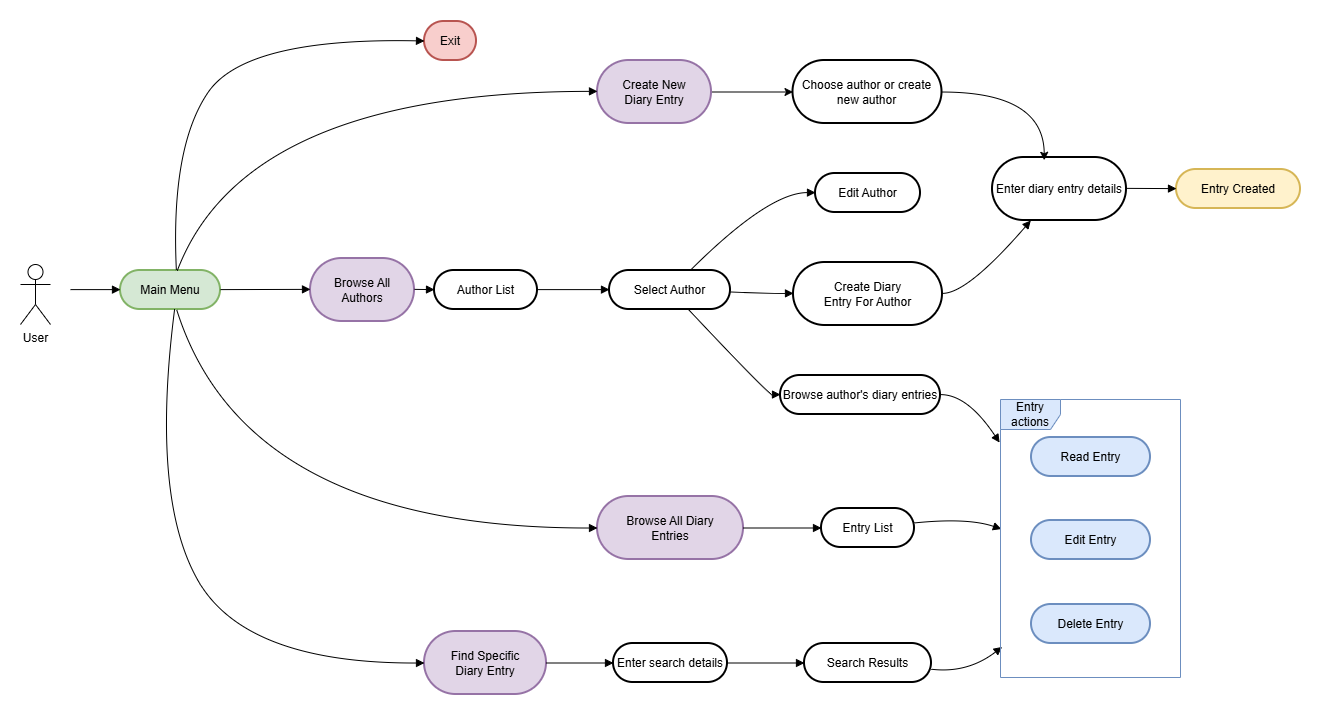

The diagram above was exported from draw.io. Its source (the exported page's mxGraphModel, read from the mxfile embedded in the PNG):
<mxGraphModel dx="1678" dy="989" grid="1" gridSize="10" guides="1" tooltips="1" connect="1" arrows="1" fold="1" page="1" pageScale="1" pageWidth="827" pageHeight="1169" math="0" shadow="0">
  <root>
    <mxCell id="0" />
    <mxCell id="1" parent="0" />
    <mxCell id="4sX0_ureQ1co5EXnz3fr-2" value="Main Menu" style="rounded=1;whiteSpace=wrap;arcSize=50;strokeWidth=2;fillColor=#d5e8d4;strokeColor=#82b366;" vertex="1" parent="1">
      <mxGeometry x="130" y="273" width="100" height="39" as="geometry" />
    </mxCell>
    <mxCell id="4sX0_ureQ1co5EXnz3fr-3" value="Exit" style="rounded=1;whiteSpace=wrap;arcSize=50;strokeWidth=2;fillColor=#f8cecc;strokeColor=#b85450;" vertex="1" parent="1">
      <mxGeometry x="434" y="24" width="52" height="39" as="geometry" />
    </mxCell>
    <mxCell id="4sX0_ureQ1co5EXnz3fr-51" value="" style="edgeStyle=orthogonalEdgeStyle;rounded=0;orthogonalLoop=1;jettySize=auto;html=1;" edge="1" parent="1" source="4sX0_ureQ1co5EXnz3fr-4" target="4sX0_ureQ1co5EXnz3fr-50">
      <mxGeometry relative="1" as="geometry" />
    </mxCell>
    <mxCell id="4sX0_ureQ1co5EXnz3fr-4" value="Create New&#10;Diary Entry" style="rounded=1;whiteSpace=wrap;arcSize=50;strokeWidth=2;fillColor=#e1d5e7;strokeColor=#9673a6;" vertex="1" parent="1">
      <mxGeometry x="607" y="63" width="114" height="63" as="geometry" />
    </mxCell>
    <mxCell id="4sX0_ureQ1co5EXnz3fr-5" value="Entry Created" style="rounded=1;whiteSpace=wrap;arcSize=50;strokeWidth=2;fillColor=#fff2cc;strokeColor=#d6b656;" vertex="1" parent="1">
      <mxGeometry x="1186" y="172" width="124" height="39" as="geometry" />
    </mxCell>
    <mxCell id="4sX0_ureQ1co5EXnz3fr-6" value="Enter diary entry details" style="rounded=1;whiteSpace=wrap;arcSize=50;strokeWidth=2;" vertex="1" parent="1">
      <mxGeometry x="1002" y="160" width="134" height="63" as="geometry" />
    </mxCell>
    <mxCell id="4sX0_ureQ1co5EXnz3fr-7" value="Create Diary&#10;Entry For Author" style="rounded=1;whiteSpace=wrap;arcSize=50;strokeWidth=2;" vertex="1" parent="1">
      <mxGeometry x="803" y="265" width="149" height="63" as="geometry" />
    </mxCell>
    <mxCell id="4sX0_ureQ1co5EXnz3fr-8" value="Browse All&#10;Authors" style="rounded=1;whiteSpace=wrap;arcSize=50;strokeWidth=2;fillColor=#e1d5e7;strokeColor=#9673a6;" vertex="1" parent="1">
      <mxGeometry x="320" y="261" width="104" height="63" as="geometry" />
    </mxCell>
    <mxCell id="4sX0_ureQ1co5EXnz3fr-9" value="Author List" style="rounded=1;whiteSpace=wrap;arcSize=50;strokeWidth=2;" vertex="1" parent="1">
      <mxGeometry x="444" y="273" width="103" height="39" as="geometry" />
    </mxCell>
    <mxCell id="4sX0_ureQ1co5EXnz3fr-10" value="Select Author" style="rounded=1;whiteSpace=wrap;arcSize=50;strokeWidth=2;" vertex="1" parent="1">
      <mxGeometry x="619" y="273" width="121" height="39" as="geometry" />
    </mxCell>
    <mxCell id="4sX0_ureQ1co5EXnz3fr-11" value="Edit Author" style="rounded=1;whiteSpace=wrap;arcSize=50;strokeWidth=2;" vertex="1" parent="1">
      <mxGeometry x="825" y="176" width="105" height="39" as="geometry" />
    </mxCell>
    <mxCell id="4sX0_ureQ1co5EXnz3fr-12" value="Browse author's diary entries" style="rounded=1;whiteSpace=wrap;arcSize=50;strokeWidth=2;" vertex="1" parent="1">
      <mxGeometry x="790" y="378" width="160" height="39" as="geometry" />
    </mxCell>
    <mxCell id="4sX0_ureQ1co5EXnz3fr-13" value="Browse All Diary&#10;Entries" style="rounded=1;whiteSpace=wrap;arcSize=50;strokeWidth=2;fillColor=#e1d5e7;strokeColor=#9673a6;" vertex="1" parent="1">
      <mxGeometry x="607" y="499" width="146" height="63" as="geometry" />
    </mxCell>
    <mxCell id="4sX0_ureQ1co5EXnz3fr-14" value="Entry List" style="rounded=1;whiteSpace=wrap;arcSize=50;strokeWidth=2;" vertex="1" parent="1">
      <mxGeometry x="831" y="511" width="93" height="39" as="geometry" />
    </mxCell>
    <mxCell id="4sX0_ureQ1co5EXnz3fr-15" value="Find Specific&#10;Diary Entry" style="rounded=1;whiteSpace=wrap;arcSize=50;strokeWidth=2;fillColor=#e1d5e7;strokeColor=#9673a6;" vertex="1" parent="1">
      <mxGeometry x="434" y="634" width="122" height="63" as="geometry" />
    </mxCell>
    <mxCell id="4sX0_ureQ1co5EXnz3fr-16" value="Enter search details" style="rounded=1;whiteSpace=wrap;arcSize=50;strokeWidth=2;" vertex="1" parent="1">
      <mxGeometry x="623" y="646" width="114" height="39" as="geometry" />
    </mxCell>
    <mxCell id="4sX0_ureQ1co5EXnz3fr-17" value="Search Results" style="rounded=1;whiteSpace=wrap;arcSize=50;strokeWidth=2;" vertex="1" parent="1">
      <mxGeometry x="814" y="646" width="127" height="39" as="geometry" />
    </mxCell>
    <mxCell id="4sX0_ureQ1co5EXnz3fr-18" value="Read Entry" style="rounded=1;whiteSpace=wrap;arcSize=50;strokeWidth=2;fillColor=#dae8fc;strokeColor=#6c8ebf;" vertex="1" parent="1">
      <mxGeometry x="1041" y="440" width="119" height="39" as="geometry" />
    </mxCell>
    <mxCell id="4sX0_ureQ1co5EXnz3fr-19" value="Edit Entry" style="rounded=1;whiteSpace=wrap;arcSize=50;strokeWidth=2;fillColor=#dae8fc;strokeColor=#6c8ebf;" vertex="1" parent="1">
      <mxGeometry x="1041" y="523" width="119" height="39" as="geometry" />
    </mxCell>
    <mxCell id="4sX0_ureQ1co5EXnz3fr-20" value="Delete Entry" style="rounded=1;whiteSpace=wrap;arcSize=50;strokeWidth=2;fillColor=#dae8fc;strokeColor=#6c8ebf;" vertex="1" parent="1">
      <mxGeometry x="1041" y="607" width="119" height="39" as="geometry" />
    </mxCell>
    <mxCell id="4sX0_ureQ1co5EXnz3fr-21" value="" style="curved=1;startArrow=none;endArrow=block;exitX=1;exitY=0.49;entryX=0;entryY=0.49;rounded=0;" edge="1" parent="1" target="4sX0_ureQ1co5EXnz3fr-2">
      <mxGeometry relative="1" as="geometry">
        <Array as="points" />
        <mxPoint x="80" y="292.1099999999999" as="sourcePoint" />
      </mxGeometry>
    </mxCell>
    <mxCell id="4sX0_ureQ1co5EXnz3fr-22" value="" style="curved=1;startArrow=none;endArrow=block;exitX=0.56;exitY=-0.01;entryX=0;entryY=0.5;rounded=0;" edge="1" parent="1" source="4sX0_ureQ1co5EXnz3fr-2" target="4sX0_ureQ1co5EXnz3fr-3">
      <mxGeometry relative="1" as="geometry">
        <Array as="points">
          <mxPoint x="180" y="150" />
          <mxPoint x="255" y="40" />
        </Array>
      </mxGeometry>
    </mxCell>
    <mxCell id="4sX0_ureQ1co5EXnz3fr-23" value="" style="curved=1;startArrow=none;endArrow=block;exitX=0.57;exitY=-0.01;entryX=0;entryY=0.49;rounded=0;" edge="1" parent="1" source="4sX0_ureQ1co5EXnz3fr-2" target="4sX0_ureQ1co5EXnz3fr-4">
      <mxGeometry relative="1" as="geometry">
        <Array as="points">
          <mxPoint x="255" y="94" />
        </Array>
      </mxGeometry>
    </mxCell>
    <mxCell id="4sX0_ureQ1co5EXnz3fr-24" value="" style="curved=1;startArrow=none;endArrow=block;exitX=1;exitY=0.49;entryX=0;entryY=0.49;rounded=0;" edge="1" parent="1" source="4sX0_ureQ1co5EXnz3fr-2" target="4sX0_ureQ1co5EXnz3fr-8">
      <mxGeometry relative="1" as="geometry">
        <Array as="points" />
      </mxGeometry>
    </mxCell>
    <mxCell id="4sX0_ureQ1co5EXnz3fr-25" value="" style="curved=1;startArrow=none;endArrow=block;exitX=0.56;exitY=0.99;entryX=0;entryY=0.5;rounded=0;" edge="1" parent="1" source="4sX0_ureQ1co5EXnz3fr-2" target="4sX0_ureQ1co5EXnz3fr-13">
      <mxGeometry relative="1" as="geometry">
        <Array as="points">
          <mxPoint x="255" y="531" />
        </Array>
      </mxGeometry>
    </mxCell>
    <mxCell id="4sX0_ureQ1co5EXnz3fr-26" value="" style="curved=1;startArrow=none;endArrow=block;exitX=0.54;exitY=0.99;entryX=0;entryY=0.5;rounded=0;" edge="1" parent="1" source="4sX0_ureQ1co5EXnz3fr-2" target="4sX0_ureQ1co5EXnz3fr-15">
      <mxGeometry relative="1" as="geometry">
        <Array as="points">
          <mxPoint x="160" y="500" />
          <mxPoint x="255" y="666" />
        </Array>
      </mxGeometry>
    </mxCell>
    <mxCell id="4sX0_ureQ1co5EXnz3fr-28" value="" style="curved=1;startArrow=none;endArrow=block;exitX=1;exitY=0.49;entryX=0;entryY=0.49;rounded=0;" edge="1" parent="1" source="4sX0_ureQ1co5EXnz3fr-6" target="4sX0_ureQ1co5EXnz3fr-5">
      <mxGeometry relative="1" as="geometry">
        <Array as="points" />
      </mxGeometry>
    </mxCell>
    <mxCell id="4sX0_ureQ1co5EXnz3fr-29" value="" style="curved=1;startArrow=none;endArrow=block;exitX=1;exitY=0.49;entryX=0;entryY=0.49;rounded=0;" edge="1" parent="1" source="4sX0_ureQ1co5EXnz3fr-8" target="4sX0_ureQ1co5EXnz3fr-9">
      <mxGeometry relative="1" as="geometry">
        <Array as="points" />
      </mxGeometry>
    </mxCell>
    <mxCell id="4sX0_ureQ1co5EXnz3fr-30" value="" style="curved=1;startArrow=none;endArrow=block;exitX=1;exitY=0.49;entryX=0;entryY=0.49;rounded=0;" edge="1" parent="1" source="4sX0_ureQ1co5EXnz3fr-9" target="4sX0_ureQ1co5EXnz3fr-10">
      <mxGeometry relative="1" as="geometry">
        <Array as="points" />
      </mxGeometry>
    </mxCell>
    <mxCell id="4sX0_ureQ1co5EXnz3fr-31" value="" style="curved=1;startArrow=none;endArrow=block;exitX=0.67;exitY=-0.01;entryX=0;entryY=0.49;rounded=0;" edge="1" parent="1" source="4sX0_ureQ1co5EXnz3fr-10" target="4sX0_ureQ1co5EXnz3fr-11">
      <mxGeometry relative="1" as="geometry">
        <Array as="points">
          <mxPoint x="778" y="195" />
        </Array>
      </mxGeometry>
    </mxCell>
    <mxCell id="4sX0_ureQ1co5EXnz3fr-32" value="" style="curved=1;startArrow=none;endArrow=block;exitX=1;exitY=0.55;entryX=0;entryY=0.49;rounded=0;" edge="1" parent="1" source="4sX0_ureQ1co5EXnz3fr-10" target="4sX0_ureQ1co5EXnz3fr-7">
      <mxGeometry relative="1" as="geometry">
        <Array as="points">
          <mxPoint x="778" y="296" />
        </Array>
      </mxGeometry>
    </mxCell>
    <mxCell id="4sX0_ureQ1co5EXnz3fr-33" value="" style="curved=1;startArrow=none;endArrow=block;exitX=1;exitY=0.49;entryX=0.29;entryY=0.99;rounded=0;" edge="1" parent="1" source="4sX0_ureQ1co5EXnz3fr-7" target="4sX0_ureQ1co5EXnz3fr-6">
      <mxGeometry relative="1" as="geometry">
        <Array as="points">
          <mxPoint x="977" y="296" />
        </Array>
      </mxGeometry>
    </mxCell>
    <mxCell id="4sX0_ureQ1co5EXnz3fr-34" value="" style="curved=1;startArrow=none;endArrow=block;exitX=0.65;exitY=0.99;entryX=0;entryY=0.49;rounded=0;" edge="1" parent="1" source="4sX0_ureQ1co5EXnz3fr-10" target="4sX0_ureQ1co5EXnz3fr-12">
      <mxGeometry relative="1" as="geometry">
        <Array as="points">
          <mxPoint x="778" y="397" />
        </Array>
      </mxGeometry>
    </mxCell>
    <mxCell id="4sX0_ureQ1co5EXnz3fr-35" value="" style="curved=1;startArrow=none;endArrow=block;exitX=1;exitY=0.5;entryX=0;entryY=0.5;rounded=0;" edge="1" parent="1" source="4sX0_ureQ1co5EXnz3fr-13" target="4sX0_ureQ1co5EXnz3fr-14">
      <mxGeometry relative="1" as="geometry">
        <Array as="points" />
      </mxGeometry>
    </mxCell>
    <mxCell id="4sX0_ureQ1co5EXnz3fr-37" value="" style="curved=1;startArrow=none;endArrow=block;exitX=1;exitY=0.37;entryX=0.005;entryY=0.466;rounded=0;entryDx=0;entryDy=0;entryPerimeter=0;" edge="1" parent="1" source="4sX0_ureQ1co5EXnz3fr-14" target="4sX0_ureQ1co5EXnz3fr-48">
      <mxGeometry relative="1" as="geometry">
        <Array as="points">
          <mxPoint x="977" y="520" />
        </Array>
      </mxGeometry>
    </mxCell>
    <mxCell id="4sX0_ureQ1co5EXnz3fr-39" value="" style="curved=1;startArrow=none;endArrow=block;exitX=1.01;exitY=0.5;entryX=0;entryY=0.5;rounded=0;" edge="1" parent="1" source="4sX0_ureQ1co5EXnz3fr-15" target="4sX0_ureQ1co5EXnz3fr-16">
      <mxGeometry relative="1" as="geometry">
        <Array as="points" />
      </mxGeometry>
    </mxCell>
    <mxCell id="4sX0_ureQ1co5EXnz3fr-40" value="" style="curved=1;startArrow=none;endArrow=block;exitX=1;exitY=0.5;entryX=0;entryY=0.5;rounded=0;" edge="1" parent="1" source="4sX0_ureQ1co5EXnz3fr-16" target="4sX0_ureQ1co5EXnz3fr-17">
      <mxGeometry relative="1" as="geometry">
        <Array as="points" />
      </mxGeometry>
    </mxCell>
    <mxCell id="4sX0_ureQ1co5EXnz3fr-43" value="" style="curved=1;startArrow=none;endArrow=block;exitX=1;exitY=0.66;entryX=0.009;entryY=0.89;rounded=0;entryDx=0;entryDy=0;entryPerimeter=0;" edge="1" parent="1" source="4sX0_ureQ1co5EXnz3fr-17" target="4sX0_ureQ1co5EXnz3fr-48">
      <mxGeometry relative="1" as="geometry">
        <Array as="points">
          <mxPoint x="977" y="676" />
        </Array>
      </mxGeometry>
    </mxCell>
    <mxCell id="4sX0_ureQ1co5EXnz3fr-45" value="" style="curved=1;startArrow=none;endArrow=block;exitX=1;exitY=0.49;entryX=-0.005;entryY=0.155;rounded=0;entryDx=0;entryDy=0;entryPerimeter=0;" edge="1" parent="1" source="4sX0_ureQ1co5EXnz3fr-12" target="4sX0_ureQ1co5EXnz3fr-48">
      <mxGeometry relative="1" as="geometry">
        <Array as="points">
          <mxPoint x="977" y="397" />
        </Array>
      </mxGeometry>
    </mxCell>
    <mxCell id="4sX0_ureQ1co5EXnz3fr-48" value="Entry actions" style="shape=umlFrame;whiteSpace=wrap;html=1;pointerEvents=0;fillColor=#dae8fc;strokeColor=#6c8ebf;" vertex="1" parent="1">
      <mxGeometry x="1010" y="402" width="180" height="278" as="geometry" />
    </mxCell>
    <mxCell id="4sX0_ureQ1co5EXnz3fr-49" value="User" style="shape=umlActor;verticalLabelPosition=bottom;verticalAlign=top;html=1;" vertex="1" parent="1">
      <mxGeometry x="30" y="267" width="30" height="60" as="geometry" />
    </mxCell>
    <mxCell id="4sX0_ureQ1co5EXnz3fr-50" value="Choose author or create new author" style="rounded=1;whiteSpace=wrap;arcSize=50;strokeWidth=2;" vertex="1" parent="1">
      <mxGeometry x="802.5" y="63" width="149" height="63" as="geometry" />
    </mxCell>
    <mxCell id="4sX0_ureQ1co5EXnz3fr-53" style="edgeStyle=orthogonalEdgeStyle;rounded=0;orthogonalLoop=1;jettySize=auto;html=1;entryX=0.386;entryY=0.044;entryDx=0;entryDy=0;entryPerimeter=0;curved=1;" edge="1" parent="1" source="4sX0_ureQ1co5EXnz3fr-50" target="4sX0_ureQ1co5EXnz3fr-6">
      <mxGeometry relative="1" as="geometry" />
    </mxCell>
  </root>
</mxGraphModel>